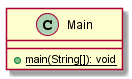

The diagram above was rendered by PlantUML. Its source (embedded in the PNG):
@startuml

    class Main [[../../../../../at/fhv/itm3/s2/roundabout/dornbirnnorth/Main.html]] {
        {static} +main(String[]): void
    }

@enduml